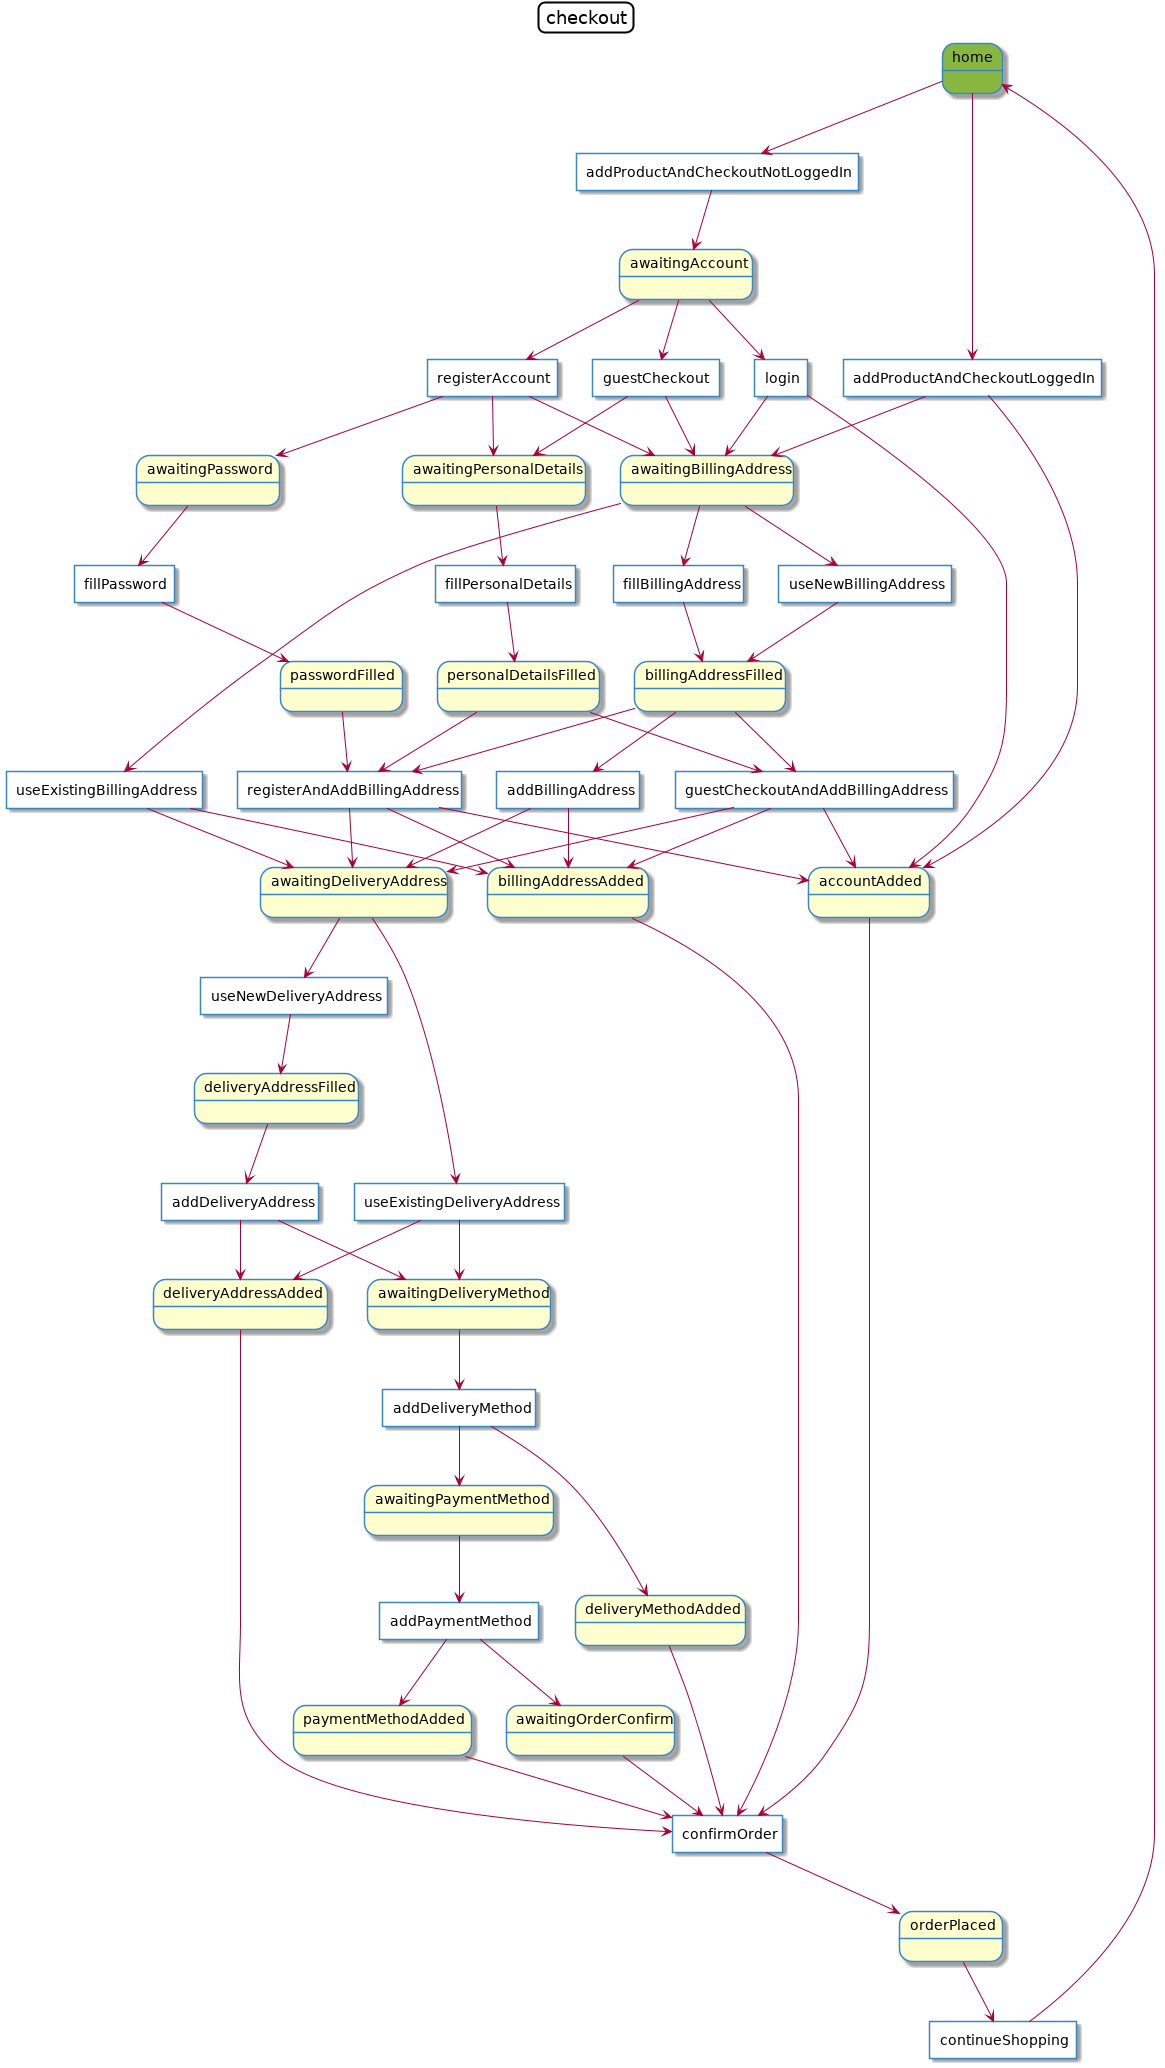

The diagram above was rendered by PlantUML. Its source (embedded in the PNG):
@startuml
allow_mixing
title checkout
skinparam titleBorderRoundCorner 15
skinparam titleBorderThickness 2
skinparam state {
    BackgroundColor<<initial>> #87b741
    BackgroundColor<<marked>> #3887C6
    BorderColor #3887C6
    BorderColor<<marked>> Black
    FontColor<<marked>> White
}
skinparam agent {
    BackgroundColor #ffffff
    BorderColor #3887C6
}
state "home" <<initial>>
state "awaitingPersonalDetails"
state "awaitingPassword"
state "personalDetailsFilled"
state "passwordFilled"
state "billingAddressFilled"
state "deliveryAddressFilled"
state "awaitingAccount"
state "awaitingBillingAddress"
state "awaitingDeliveryAddress"
state "awaitingDeliveryMethod"
state "awaitingPaymentMethod"
state "awaitingOrderConfirm"
state "accountAdded"
state "billingAddressAdded"
state "deliveryAddressAdded"
state "deliveryMethodAdded"
state "paymentMethodAdded"
state "orderPlaced"
agent "addProductAndCheckoutNotLoggedIn"
agent "addProductAndCheckoutLoggedIn"
agent "login"
agent "guestCheckout"
agent "registerAccount"
agent "useExistingBillingAddress"
agent "useNewBillingAddress"
agent "addBillingAddress"
agent "fillPersonalDetails"
agent "fillPassword"
agent "fillBillingAddress"
agent "registerAndAddBillingAddress"
agent "guestCheckoutAndAddBillingAddress"
agent "useExistingDeliveryAddress"
agent "useNewDeliveryAddress"
agent "addDeliveryAddress"
agent "addDeliveryMethod"
agent "addPaymentMethod"
agent "confirmOrder"
agent "continueShopping"
"home" --> "addProductAndCheckoutNotLoggedIn"
"addProductAndCheckoutNotLoggedIn" --> "awaitingAccount"
"home" --> "addProductAndCheckoutLoggedIn"
"addProductAndCheckoutLoggedIn" --> "accountAdded"
"addProductAndCheckoutLoggedIn" --> "awaitingBillingAddress"
"awaitingAccount" --> "login"
"login" --> "accountAdded"
"login" --> "awaitingBillingAddress"
"awaitingAccount" --> "guestCheckout"
"guestCheckout" --> "awaitingPersonalDetails"
"guestCheckout" --> "awaitingBillingAddress"
"awaitingAccount" --> "registerAccount"
"registerAccount" --> "awaitingPersonalDetails"
"registerAccount" --> "awaitingPassword"
"registerAccount" --> "awaitingBillingAddress"
"awaitingBillingAddress" --> "useExistingBillingAddress"
"useExistingBillingAddress" --> "billingAddressAdded"
"useExistingBillingAddress" --> "awaitingDeliveryAddress"
"awaitingBillingAddress" --> "useNewBillingAddress"
"useNewBillingAddress" --> "billingAddressFilled"
"billingAddressFilled" --> "addBillingAddress"
"addBillingAddress" --> "billingAddressAdded"
"addBillingAddress" --> "awaitingDeliveryAddress"
"awaitingPersonalDetails" --> "fillPersonalDetails"
"fillPersonalDetails" --> "personalDetailsFilled"
"awaitingPassword" --> "fillPassword"
"fillPassword" --> "passwordFilled"
"awaitingBillingAddress" --> "fillBillingAddress"
"fillBillingAddress" --> "billingAddressFilled"
"personalDetailsFilled" --> "registerAndAddBillingAddress"
"registerAndAddBillingAddress" --> "accountAdded"
"registerAndAddBillingAddress" --> "billingAddressAdded"
"registerAndAddBillingAddress" --> "awaitingDeliveryAddress"
"passwordFilled" --> "registerAndAddBillingAddress"
"billingAddressFilled" --> "registerAndAddBillingAddress"
"personalDetailsFilled" --> "guestCheckoutAndAddBillingAddress"
"guestCheckoutAndAddBillingAddress" --> "accountAdded"
"guestCheckoutAndAddBillingAddress" --> "billingAddressAdded"
"guestCheckoutAndAddBillingAddress" --> "awaitingDeliveryAddress"
"billingAddressFilled" --> "guestCheckoutAndAddBillingAddress"
"awaitingDeliveryAddress" --> "useExistingDeliveryAddress"
"useExistingDeliveryAddress" --> "deliveryAddressAdded"
"useExistingDeliveryAddress" --> "awaitingDeliveryMethod"
"awaitingDeliveryAddress" --> "useNewDeliveryAddress"
"useNewDeliveryAddress" --> "deliveryAddressFilled"
"deliveryAddressFilled" --> "addDeliveryAddress"
"addDeliveryAddress" --> "deliveryAddressAdded"
"addDeliveryAddress" --> "awaitingDeliveryMethod"
"awaitingDeliveryMethod" --> "addDeliveryMethod"
"addDeliveryMethod" --> "deliveryMethodAdded"
"addDeliveryMethod" --> "awaitingPaymentMethod"
"awaitingPaymentMethod" --> "addPaymentMethod"
"addPaymentMethod" --> "paymentMethodAdded"
"addPaymentMethod" --> "awaitingOrderConfirm"
"accountAdded" --> "confirmOrder"
"confirmOrder" --> "orderPlaced"
"billingAddressAdded" --> "confirmOrder"
"deliveryAddressAdded" --> "confirmOrder"
"deliveryMethodAdded" --> "confirmOrder"
"paymentMethodAdded" --> "confirmOrder"
"awaitingOrderConfirm" --> "confirmOrder"
"orderPlaced" --> "continueShopping"
"continueShopping" --> "home"
@enduml